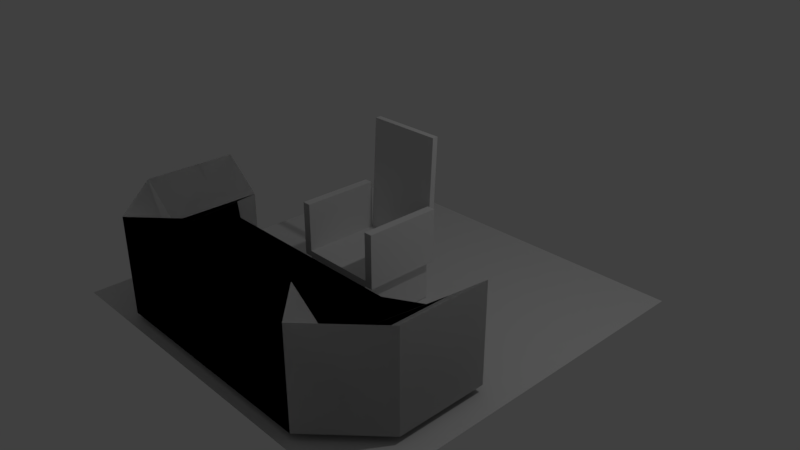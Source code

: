 # Source: penkki.blend  (saved by Blender 2.79.0; exported with 4.5.12 LTS)
import bpy
from mathutils import Matrix  # noqa: F401  (used for matrix-valued properties, if any)

bpy.ops.wm.read_factory_settings(use_empty=True)
scene = bpy.context.scene
scene.name = 'Scene'

# ---- collections
col_collection_1 = bpy.data.collections.new('Collection 1'); scene.collection.children.link(col_collection_1)

# ---- materials (node trees are filled in below, after node groups)
mat_material = bpy.data.materials.new('Material')
mat_material.alpha_threshold = 0.0
mat_material.use_transparent_shadow = False
mat_material.roughness = 0.5
mat_material.line_color = (0.0, 0.0, 0.0, 1.0)

# ---- material node trees

# ---- world
world_world = bpy.data.worlds.new('World'); scene.world = world_world
world_world.color = (0.05088, 0.05088, 0.05088)
world_world.use_sun_shadow = False
world_world.sun_shadow_jitter_overblur = 0.0
world_world.cycles.sampling_method = 'MANUAL'

# ---- cameras
cam_camera = bpy.data.cameras.new('Camera')
cam_camera.clip_end = 100.0
cam_camera.lens = 35.0
cam_camera.sensor_width = 32.0
cam_camera.sensor_height = 18.0
cam_camera.ortho_scale = 7.314
cam_camera.dof.focus_distance = 0.0
cam_camera.dof.aperture_fstop = 128.0

# ---- lights
light_lamp = bpy.data.lights.new('Lamp', 'POINT')
light_lamp.transmission_factor = 0.0
light_lamp.cutoff_distance = 30.0
light_lamp.energy = 100.0
light_lamp.shadow_buffer_clip_start = 1.001
light_lamp.shadow_soft_size = 0.1
light_lamp.shadow_maximum_resolution = 0.006
light_lamp.use_absolute_resolution = True

# ---- meshes
me_cube_002 = bpy.data.meshes.new('Cube.002')
me_cube_002.from_pydata([(1.584, -1.956, 0.3759), (1.584, -1.956, -0.5395), (1.584, -2.494, 0.7997), (1.584, -2.494, -0.5395), (1.013, -2.494, -0.5395), (1.013, -2.494, 0.7997), (1.013, -1.956, -0.5395), (1.013, -1.956, 0.7997), (-0.1079, -1.956, -0.5395), (-0.1079, -1.956, 0.7997), (-0.1079, -2.494, -0.5395), (-0.1079, -2.494, 0.7997), (1.853, -1.714, 0.3759), (1.853, -1.714, -0.5395), (2.391, -1.712, 0.7997), (2.391, -1.712, -0.5395), (1.849, -0.4533, 0.3759), (1.849, -0.4533, -0.5395), (2.387, -0.4516, 0.7997), (2.387, -0.4516, -0.5395), (1.584, -1.956, -0.5395), (1.013, -1.956, -0.5395), (-0.1079, -1.956, 0.3759), (1.013, -1.956, 0.3759), (-0.1079, -1.956, -0.5395), (1.584, -1.956, 0.3759), (1.674, -1.723, 0.3759), (1.674, -1.723, -0.5395), (1.849, -0.4533, 0.3759), (1.849, -0.4533, -0.5395), (1.356, -1.017, -0.5395), (0.7847, -1.017, -0.5395), (-0.3364, -1.017, 0.3759), (0.7847, -1.017, 0.3759), (-0.3364, -1.017, -0.5395), (1.356, -1.017, 0.3759), (1.804, -0.7664, 0.3759), (1.804, -0.7664, -0.5395)], [], [(4, 6, 1, 3), (16, 17, 29, 28), (7, 5, 2, 0), (5, 4, 3, 2), (8, 6, 4, 10), (7, 0, 25, 23), (7, 9, 11, 5), (4, 5, 11, 10), (3, 1, 13, 15), (14, 15, 19, 18), (13, 1, 20, 27), (2, 3, 15, 14), (0, 2, 14, 12), (17, 16, 18, 19), (12, 14, 18, 16), (12, 16, 28, 26), (15, 13, 17, 19), (20, 21, 31, 30), (24, 22, 32, 34), (27, 20, 30, 37), (27, 26, 28, 29), (17, 13, 27, 29), (1, 6, 21, 20), (9, 7, 23, 22), (6, 8, 24, 21), (8, 9, 22, 24), (0, 12, 26, 25), (34, 32, 33, 31), (31, 33, 35, 30), (30, 35, 36, 37), (25, 26, 36, 35), (26, 27, 37, 36), (23, 25, 35, 33), (21, 24, 34, 31), (22, 23, 33, 32)])
me_cube_002.use_remesh_preserve_volume = False
me_cube_002.use_remesh_preserve_attributes = False
me_cube_002.use_mirror_vertex_groups = False
me_cube_002.update()
me_cube_001 = bpy.data.meshes.new('Cube.001')
me_cube_001.from_pydata([], [], [])
me_cube_001.use_remesh_preserve_volume = False
me_cube_001.use_remesh_preserve_attributes = False
me_cube_001.use_mirror_vertex_groups = False
me_cube_001.update()
me_plane = bpy.data.meshes.new('Plane')
me_plane.from_pydata([(-1.0, -1.0, 0.0), (1.0, -1.0, 0.0), (-1.0, 1.0, 0.0), (1.0, 1.0, 0.0)], [], [(0, 1, 3, 2)])
me_plane.use_remesh_preserve_volume = False
me_plane.use_remesh_preserve_attributes = False
me_plane.use_mirror_vertex_groups = False
me_plane.update()
me_cube = bpy.data.meshes.new('Cube')
me_cube.from_pydata([(1.216, -1.0, 1.303), (1.0, -1.0, 1.303), (1.0, 1.0, 1.303), (1.216, 1.0, 1.303), (1.216, -1.0, 0.05691), (1.216, 1.0, 0.05691), (1.216, -1.0, -0.09499), (1.216, 1.0, -0.09499), (1.0, 1.0, -0.09499), (1.0, -1.0, -0.09499), (1.0, 1.0, 0.05691), (1.0, -1.0, 0.05691), (0.0, 1.0, -0.09499), (0.0, -1.0, -0.09499), (0.0, 1.0, 0.05691), (0.0, -1.0, 0.05691), (1.0, 1.15, -0.09499), (1.0, 1.15, 0.05691), (0.0, 1.15, -0.09499), (0.0, 1.15, 0.05691), (0.9819, 1.155, 2.978), (0.0, 1.155, 2.978), (0.0, 1.305, 2.978), (0.9819, 1.305, 2.978), (1.0, 1.0, -1.201), (1.0, -1.0, -1.201), (0.0, 1.0, -1.201), (0.0, -1.0, -1.201)], [], [(2, 1, 0, 3), (11, 9, 6, 4), (8, 10, 5, 7), (4, 5, 3, 0), (7, 5, 4, 6), (9, 8, 7, 6), (10, 8, 16, 17), (9, 11, 15, 13), (10, 14, 15, 11), (8, 9, 25, 24), (5, 10, 2, 3), (10, 11, 1, 2), (11, 4, 0, 1), (17, 16, 18, 19), (17, 19, 22, 23), (8, 12, 18, 16), (21, 20, 23, 22), (10, 17, 23, 20), (14, 10, 20, 21), (24, 25, 27, 26), (9, 13, 27, 25), (12, 8, 24, 26)])
me_cube.materials.append(mat_material)
me_cube.use_remesh_preserve_volume = False
me_cube.use_remesh_preserve_attributes = False
me_cube.use_mirror_vertex_groups = False
me_cube.update()

# ---- objects
ob_cube_002 = bpy.data.objects.new('Cube.002', me_cube_002)
ob_cube_001 = bpy.data.objects.new('Cube.001', me_cube_001)
ob_plane = bpy.data.objects.new('Plane', me_plane)
ob_cube = bpy.data.objects.new('Cube', me_cube)
ob_lamp = bpy.data.objects.new('Lamp', light_lamp)
ob_camera = bpy.data.objects.new('Camera', cam_camera)

# ---- transforms, parenting, visibility, modifiers, constraints
ob_cube_002.location = (0.0, 0.0, 0.0)
ob_cube_002.lineart.crease_threshold = 0.0
_m = ob_cube_002.modifiers.new('Mirror', 'MIRROR')
_m.use_clip = True
_m = ob_cube_002.modifiers.new('Mirror.001', 'MIRROR')
ob_cube_001.location = (-1.398, -4.578, -0.1223)
ob_cube_001.lineart.crease_threshold = 0.0
_m = ob_cube_001.modifiers.new('Mirror', 'MIRROR')
_m.use_clip = True
ob_plane.location = (0.05457, 0.04722, -0.6386)
ob_plane.scale = (2.651, 2.651, 2.651)
ob_plane.lineart.crease_threshold = 0.0
ob_cube.location = (0.0, 0.0, 0.0)
ob_cube.scale = (0.5255, 0.5255, 0.5255)
ob_cube.lock_rotations_4d = False
ob_cube.empty_display_type = 'ARROWS'
ob_cube.lineart.crease_threshold = 0.0
_m = ob_cube.modifiers.new('Mirror', 'MIRROR')
_m.use_clip = True
ob_lamp.location = (4.076, 1.005, 5.904)
ob_lamp.rotation_euler = (0.6503, 0.05522, 1.866)
ob_lamp.lock_rotations_4d = False
ob_lamp.empty_display_type = 'ARROWS'
ob_lamp.color = (0.0, 0.0, 0.0, 0.0)
ob_lamp.lineart.crease_threshold = 0.0
ob_camera.location = (7.481, -6.508, 5.344)
ob_camera.rotation_euler = (1.109, 0.0, 0.8149)
ob_camera.lock_rotations_4d = False
ob_camera.empty_display_type = 'ARROWS'
ob_camera.color = (0.0, 0.0, 0.0, 0.0)
ob_camera.display_type = 'WIRE'
ob_camera.lineart.crease_threshold = 0.0

# ---- collection membership
col_collection_1.objects.link(ob_cube_002)
col_collection_1.objects.link(ob_cube_001)
col_collection_1.objects.link(ob_plane)
col_collection_1.objects.link(ob_cube)
col_collection_1.objects.link(ob_lamp)
col_collection_1.objects.link(ob_camera)

# ---- scene / render settings (as saved in the file)
scene.camera = ob_camera
scene.frame_start = 1; scene.frame_end = 250; scene.frame_set(1)
scene.render.engine = 'BLENDER_EEVEE_NEXT'
scene.render.resolution_percentage = 50
scene.render.dither_intensity = 0.0
scene.cycles.use_denoising = False
scene.cycles.samples = 128
scene.cycles.sampling_pattern = 'TABULATED_SOBOL'
scene.cycles.use_adaptive_sampling = False
scene.cycles.use_light_tree = False
scene.cycles.blur_glossy = 0.0
scene.cycles.sample_clamp_indirect = 0.0
scene.view_settings.view_transform = 'Standard'
bpy.context.view_layer.update()
